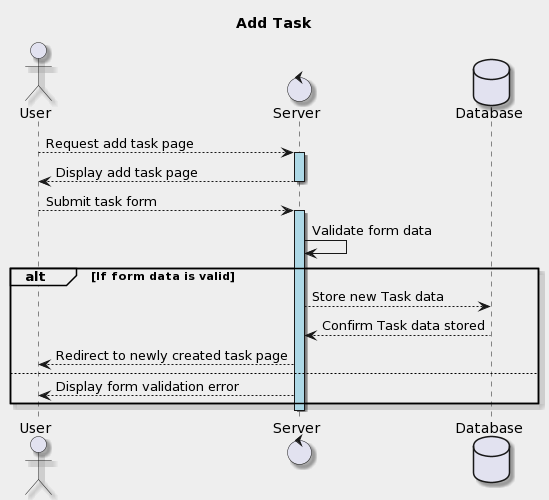

The diagram above was rendered by PlantUML. Its source (embedded in the PNG):
@startuml
title Add Task
    skinparam backgroundColor #EEEEEE
    skinparam shadowing true

    actor User
    control Server
    database Database
    User --> Server : Request add task page
    activate Server  #lightblue
    Server --> User : Display add task page
    deactivate Server 
    User --> Server : Submit task form
    activate Server #lightblue
    Server -> Server : Validate form data
    alt If form data is valid
        Server --> Database : Store new Task data
        Database --> Server : Confirm Task data stored
        Server --> User : Redirect to newly created task page
    else
        Server --> User : Display form validation error
    end
    deactivate Server
@enduml